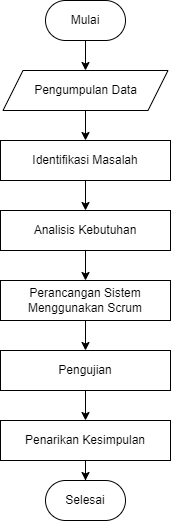

The diagram above was exported from draw.io. Its source (the exported page's mxGraphModel, read from the mxfile embedded in the PNG):
<mxGraphModel dx="880" dy="484" grid="1" gridSize="10" guides="1" tooltips="1" connect="1" arrows="1" fold="1" page="1" pageScale="1" pageWidth="850" pageHeight="1100" math="0" shadow="0">
  <root>
    <mxCell id="0" />
    <mxCell id="1" parent="0" />
    <mxCell id="Gf29hxZvgFmMWTZUsbzp-3" style="edgeStyle=orthogonalEdgeStyle;rounded=0;orthogonalLoop=1;jettySize=auto;html=1;entryX=0.5;entryY=0;entryDx=0;entryDy=0;" edge="1" parent="1" source="Gf29hxZvgFmMWTZUsbzp-1" target="Gf29hxZvgFmMWTZUsbzp-2">
      <mxGeometry relative="1" as="geometry" />
    </mxCell>
    <mxCell id="Gf29hxZvgFmMWTZUsbzp-1" value="Mulai" style="rounded=1;whiteSpace=wrap;html=1;arcSize=50;" vertex="1" parent="1">
      <mxGeometry x="360" y="100" width="80" height="40" as="geometry" />
    </mxCell>
    <mxCell id="Gf29hxZvgFmMWTZUsbzp-5" style="edgeStyle=orthogonalEdgeStyle;rounded=0;orthogonalLoop=1;jettySize=auto;html=1;entryX=0.5;entryY=0;entryDx=0;entryDy=0;" edge="1" parent="1" source="Gf29hxZvgFmMWTZUsbzp-2" target="Gf29hxZvgFmMWTZUsbzp-4">
      <mxGeometry relative="1" as="geometry" />
    </mxCell>
    <mxCell id="Gf29hxZvgFmMWTZUsbzp-2" value="Pengumpulan Data" style="shape=parallelogram;perimeter=parallelogramPerimeter;whiteSpace=wrap;html=1;fixedSize=1;" vertex="1" parent="1">
      <mxGeometry x="317.5" y="170" width="165" height="40" as="geometry" />
    </mxCell>
    <mxCell id="Gf29hxZvgFmMWTZUsbzp-8" style="edgeStyle=orthogonalEdgeStyle;rounded=0;orthogonalLoop=1;jettySize=auto;html=1;" edge="1" parent="1" source="Gf29hxZvgFmMWTZUsbzp-4" target="Gf29hxZvgFmMWTZUsbzp-7">
      <mxGeometry relative="1" as="geometry" />
    </mxCell>
    <mxCell id="Gf29hxZvgFmMWTZUsbzp-4" value="Identifikasi Masalah" style="rounded=0;whiteSpace=wrap;html=1;" vertex="1" parent="1">
      <mxGeometry x="315" y="240" width="170" height="40" as="geometry" />
    </mxCell>
    <mxCell id="Gf29hxZvgFmMWTZUsbzp-10" style="edgeStyle=orthogonalEdgeStyle;rounded=0;orthogonalLoop=1;jettySize=auto;html=1;entryX=0.5;entryY=0;entryDx=0;entryDy=0;" edge="1" parent="1" source="Gf29hxZvgFmMWTZUsbzp-7" target="Gf29hxZvgFmMWTZUsbzp-9">
      <mxGeometry relative="1" as="geometry" />
    </mxCell>
    <mxCell id="Gf29hxZvgFmMWTZUsbzp-7" value="Analisis Kebutuhan" style="rounded=0;whiteSpace=wrap;html=1;" vertex="1" parent="1">
      <mxGeometry x="315" y="310" width="170" height="40" as="geometry" />
    </mxCell>
    <mxCell id="Gf29hxZvgFmMWTZUsbzp-12" style="edgeStyle=orthogonalEdgeStyle;rounded=0;orthogonalLoop=1;jettySize=auto;html=1;" edge="1" parent="1" source="Gf29hxZvgFmMWTZUsbzp-9" target="Gf29hxZvgFmMWTZUsbzp-11">
      <mxGeometry relative="1" as="geometry" />
    </mxCell>
    <mxCell id="Gf29hxZvgFmMWTZUsbzp-9" value="Perancangan Sistem Menggunakan Scrum" style="rounded=0;whiteSpace=wrap;html=1;" vertex="1" parent="1">
      <mxGeometry x="315" y="380" width="170" height="40" as="geometry" />
    </mxCell>
    <mxCell id="Gf29hxZvgFmMWTZUsbzp-14" style="edgeStyle=orthogonalEdgeStyle;rounded=0;orthogonalLoop=1;jettySize=auto;html=1;entryX=0.5;entryY=0;entryDx=0;entryDy=0;" edge="1" parent="1" source="Gf29hxZvgFmMWTZUsbzp-11" target="Gf29hxZvgFmMWTZUsbzp-13">
      <mxGeometry relative="1" as="geometry" />
    </mxCell>
    <mxCell id="Gf29hxZvgFmMWTZUsbzp-11" value="Pengujian" style="rounded=0;whiteSpace=wrap;html=1;" vertex="1" parent="1">
      <mxGeometry x="315" y="450" width="170" height="40" as="geometry" />
    </mxCell>
    <mxCell id="Gf29hxZvgFmMWTZUsbzp-17" style="edgeStyle=orthogonalEdgeStyle;rounded=0;orthogonalLoop=1;jettySize=auto;html=1;" edge="1" parent="1" source="Gf29hxZvgFmMWTZUsbzp-13" target="Gf29hxZvgFmMWTZUsbzp-15">
      <mxGeometry relative="1" as="geometry" />
    </mxCell>
    <mxCell id="Gf29hxZvgFmMWTZUsbzp-13" value="Penarikan Kesimpulan" style="rounded=0;whiteSpace=wrap;html=1;" vertex="1" parent="1">
      <mxGeometry x="315" y="520" width="170" height="40" as="geometry" />
    </mxCell>
    <mxCell id="Gf29hxZvgFmMWTZUsbzp-15" value="Selesai" style="rounded=1;whiteSpace=wrap;html=1;arcSize=50;" vertex="1" parent="1">
      <mxGeometry x="360" y="580" width="80" height="40" as="geometry" />
    </mxCell>
  </root>
</mxGraphModel>